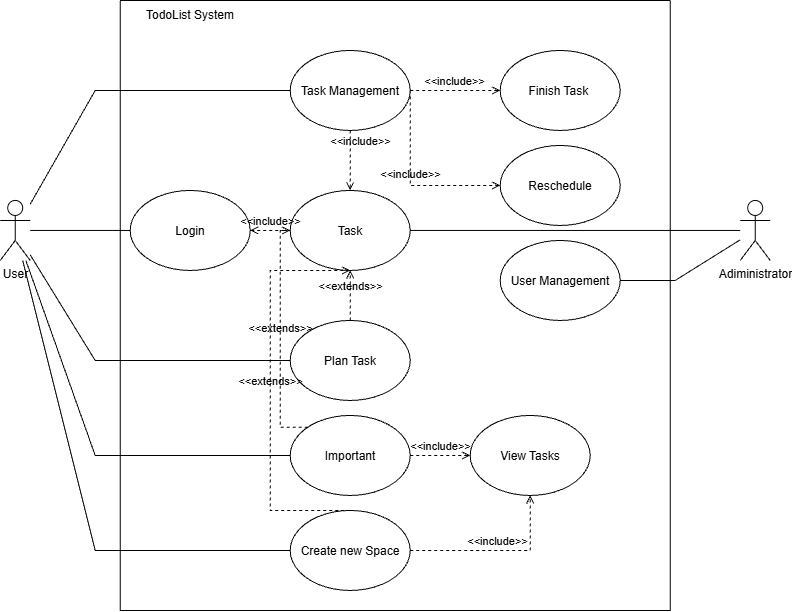

The diagram above was exported from draw.io. Its source (the exported page's mxGraphModel, read from the mxfile embedded in the PNG):
<mxGraphModel dx="1212" dy="620" grid="1" gridSize="10" guides="1" tooltips="1" connect="1" arrows="1" fold="1" page="1" pageScale="1" pageWidth="827" pageHeight="1169" math="0" shadow="0">
  <root>
    <mxCell id="0" />
    <mxCell id="1" parent="0" />
    <mxCell id="aLEH3FPeEFVXXg57uLcK-1" parent="1" style="shape=umlActor;verticalLabelPosition=bottom;verticalAlign=top;html=1;outlineConnect=0;" value="User&lt;div&gt;&lt;br&gt;&lt;/div&gt;" vertex="1">
      <mxGeometry height="60" width="30" x="10" y="220" as="geometry" />
    </mxCell>
    <mxCell id="KuzOpWtTG7Tiw7ACWvcQ-5" edge="1" parent="1" source="aLEH3FPeEFVXXg57uLcK-1" style="endArrow=none;html=1;rounded=0;entryX=0;entryY=0.5;entryDx=0;entryDy=0;" target="h6RAA5mC9GEMxczu8wEq-7" value="">
      <mxGeometry height="50" relative="1" width="50" as="geometry">
        <mxPoint x="390" y="300" as="sourcePoint" />
        <mxPoint x="440" y="250" as="targetPoint" />
      </mxGeometry>
    </mxCell>
    <mxCell id="KuzOpWtTG7Tiw7ACWvcQ-7" edge="1" parent="1" source="aLEH3FPeEFVXXg57uLcK-1" style="endArrow=none;html=1;rounded=0;entryX=0;entryY=0.5;entryDx=0;entryDy=0;" target="KuzOpWtTG7Tiw7ACWvcQ-6" value="">
      <mxGeometry height="50" relative="1" width="50" as="geometry">
        <Array as="points">
          <mxPoint x="105" y="110" />
        </Array>
        <mxPoint x="120" y="250" as="sourcePoint" />
        <mxPoint x="440" y="250" as="targetPoint" />
      </mxGeometry>
    </mxCell>
    <mxCell id="KuzOpWtTG7Tiw7ACWvcQ-8" edge="1" parent="1" source="aLEH3FPeEFVXXg57uLcK-1" style="endArrow=none;html=1;rounded=0;entryX=0;entryY=0.5;entryDx=0;entryDy=0;" target="KuzOpWtTG7Tiw7ACWvcQ-9" value="">
      <mxGeometry height="50" relative="1" width="50" as="geometry">
        <Array as="points">
          <mxPoint x="105" y="380" />
        </Array>
        <mxPoint x="390" y="300" as="sourcePoint" />
        <mxPoint x="200" y="360" as="targetPoint" />
      </mxGeometry>
    </mxCell>
    <mxCell id="KuzOpWtTG7Tiw7ACWvcQ-22" edge="1" parent="1" source="aLEH3FPeEFVXXg57uLcK-1" style="endArrow=none;html=1;rounded=0;entryX=0;entryY=0.5;entryDx=0;entryDy=0;" target="KuzOpWtTG7Tiw7ACWvcQ-12" value="">
      <mxGeometry height="50" relative="1" width="50" as="geometry">
        <Array as="points">
          <mxPoint x="105" y="570" />
        </Array>
        <mxPoint x="390" y="400" as="sourcePoint" />
        <mxPoint x="105" y="500" as="targetPoint" />
      </mxGeometry>
    </mxCell>
    <mxCell id="KuzOpWtTG7Tiw7ACWvcQ-23" parent="1" style="swimlane;startSize=0;" value="" vertex="1">
      <mxGeometry height="610" width="550" x="130" y="20" as="geometry">
        <mxRectangle height="40" width="50" x="170" y="20" as="alternateBounds" />
      </mxGeometry>
    </mxCell>
    <mxCell id="KuzOpWtTG7Tiw7ACWvcQ-24" parent="KuzOpWtTG7Tiw7ACWvcQ-23" style="text;html=1;whiteSpace=wrap;strokeColor=none;fillColor=none;align=center;verticalAlign=middle;rounded=0;" value="TodoList System" vertex="1">
      <mxGeometry height="30" width="120" x="10" as="geometry" />
    </mxCell>
    <mxCell id="KuzOpWtTG7Tiw7ACWvcQ-6" parent="KuzOpWtTG7Tiw7ACWvcQ-23" style="ellipse;whiteSpace=wrap;html=1;shapeInside=1;" value="Task Management" vertex="1">
      <mxGeometry height="80" width="120" x="170" y="50" as="geometry" />
    </mxCell>
    <mxCell id="KuzOpWtTG7Tiw7ACWvcQ-11" edge="1" parent="KuzOpWtTG7Tiw7ACWvcQ-23" source="KuzOpWtTG7Tiw7ACWvcQ-6" style="html=1;verticalAlign=bottom;labelBackgroundColor=none;endArrow=open;endFill=0;dashed=1;rounded=0;exitX=0.5;exitY=1;exitDx=0;exitDy=0;" target="KuzOpWtTG7Tiw7ACWvcQ-4" value="&amp;lt;&amp;lt;include&amp;gt;&amp;gt;">
      <mxGeometry relative="1" width="160" x="-0.3333" y="10" as="geometry">
        <mxPoint as="offset" />
        <mxPoint x="290" y="260" as="sourcePoint" />
        <mxPoint x="450" y="260" as="targetPoint" />
      </mxGeometry>
    </mxCell>
    <mxCell id="KuzOpWtTG7Tiw7ACWvcQ-18" parent="KuzOpWtTG7Tiw7ACWvcQ-23" style="ellipse;whiteSpace=wrap;html=1;shapeInside=1;" value="Finish Task&amp;nbsp;" vertex="1">
      <mxGeometry height="80" width="120" x="380" y="50" as="geometry" />
    </mxCell>
    <mxCell id="KuzOpWtTG7Tiw7ACWvcQ-19" edge="1" parent="KuzOpWtTG7Tiw7ACWvcQ-23" source="KuzOpWtTG7Tiw7ACWvcQ-6" style="html=1;verticalAlign=bottom;labelBackgroundColor=none;endArrow=open;endFill=0;dashed=1;rounded=0;exitX=1;exitY=0.5;exitDx=0;exitDy=0;entryX=0;entryY=0.5;entryDx=0;entryDy=0;" target="KuzOpWtTG7Tiw7ACWvcQ-18" value="&amp;lt;&amp;lt;include&amp;gt;&amp;gt;">
      <mxGeometry relative="1" width="160" as="geometry">
        <Array as="points" />
        <mxPoint x="470" y="100" as="sourcePoint" />
        <mxPoint x="630" y="100" as="targetPoint" />
      </mxGeometry>
    </mxCell>
    <mxCell id="KuzOpWtTG7Tiw7ACWvcQ-25" parent="KuzOpWtTG7Tiw7ACWvcQ-23" style="ellipse;whiteSpace=wrap;html=1;shapeInside=1;" value="View Tasks" vertex="1">
      <mxGeometry height="80" width="120" x="350" y="415" as="geometry" />
    </mxCell>
    <mxCell id="KuzOpWtTG7Tiw7ACWvcQ-9" parent="KuzOpWtTG7Tiw7ACWvcQ-23" style="ellipse;whiteSpace=wrap;html=1;shapeInside=1;" value="Plan Task" vertex="1">
      <mxGeometry height="80" width="120" x="170" y="320" as="geometry" />
    </mxCell>
    <mxCell id="KuzOpWtTG7Tiw7ACWvcQ-12" parent="KuzOpWtTG7Tiw7ACWvcQ-23" style="ellipse;whiteSpace=wrap;html=1;shapeInside=1;" value="Create new Space" vertex="1">
      <mxGeometry height="80" width="120" x="170" y="510" as="geometry" />
    </mxCell>
    <mxCell id="KuzOpWtTG7Tiw7ACWvcQ-21" edge="1" parent="KuzOpWtTG7Tiw7ACWvcQ-23" source="KuzOpWtTG7Tiw7ACWvcQ-12" style="html=1;verticalAlign=bottom;labelBackgroundColor=none;endArrow=open;endFill=0;dashed=1;rounded=0;exitX=1;exitY=0.5;exitDx=0;exitDy=0;" target="KuzOpWtTG7Tiw7ACWvcQ-25" value="&amp;lt;&amp;lt;include&amp;gt;&amp;gt;">
      <mxGeometry relative="1" width="160" as="geometry">
        <Array as="points">
          <mxPoint x="410" y="550" />
        </Array>
        <mxPoint x="290" y="360" as="sourcePoint" />
        <mxPoint x="370" y="470" as="targetPoint" />
      </mxGeometry>
    </mxCell>
    <mxCell id="KuzOpWtTG7Tiw7ACWvcQ-28" parent="KuzOpWtTG7Tiw7ACWvcQ-23" style="ellipse;whiteSpace=wrap;html=1;shapeInside=1;" value="Important" vertex="1">
      <mxGeometry height="80" width="120" x="170" y="415" as="geometry" />
    </mxCell>
    <mxCell id="KuzOpWtTG7Tiw7ACWvcQ-4" parent="KuzOpWtTG7Tiw7ACWvcQ-23" style="ellipse;whiteSpace=wrap;html=1;shapeInside=1;" value="Task" vertex="1">
      <mxGeometry height="80" width="120" x="170" y="190" as="geometry" />
    </mxCell>
    <mxCell id="KuzOpWtTG7Tiw7ACWvcQ-10" edge="1" parent="KuzOpWtTG7Tiw7ACWvcQ-23" source="KuzOpWtTG7Tiw7ACWvcQ-9" style="html=1;verticalAlign=bottom;labelBackgroundColor=none;endArrow=open;endFill=0;dashed=1;rounded=0;exitX=0.5;exitY=0;exitDx=0;exitDy=0;entryX=0.5;entryY=1;entryDx=0;entryDy=0;" target="KuzOpWtTG7Tiw7ACWvcQ-4" value="&amp;lt;&amp;lt;extends&amp;gt;&amp;gt;">
      <mxGeometry relative="1" width="160" as="geometry">
        <mxPoint x="280" y="260" as="sourcePoint" />
        <mxPoint x="230" y="320" as="targetPoint" />
      </mxGeometry>
    </mxCell>
    <mxCell id="KuzOpWtTG7Tiw7ACWvcQ-32" edge="1" parent="KuzOpWtTG7Tiw7ACWvcQ-23" source="KuzOpWtTG7Tiw7ACWvcQ-28" style="html=1;verticalAlign=bottom;labelBackgroundColor=none;endArrow=open;endFill=0;dashed=1;rounded=0;exitX=1;exitY=0.5;exitDx=0;exitDy=0;entryX=0;entryY=0.5;entryDx=0;entryDy=0;" target="KuzOpWtTG7Tiw7ACWvcQ-25" value="&amp;lt;&amp;lt;include&amp;gt;&amp;gt;">
      <mxGeometry relative="1" width="160" as="geometry">
        <mxPoint x="360" y="370" as="sourcePoint" />
        <mxPoint x="520" y="370" as="targetPoint" />
      </mxGeometry>
    </mxCell>
    <mxCell id="KuzOpWtTG7Tiw7ACWvcQ-36" parent="KuzOpWtTG7Tiw7ACWvcQ-23" style="ellipse;whiteSpace=wrap;html=1;shapeInside=1;" value="User Management" vertex="1">
      <mxGeometry height="80" width="120" x="380" y="240" as="geometry" />
    </mxCell>
    <mxCell id="h6RAA5mC9GEMxczu8wEq-1" edge="1" parent="KuzOpWtTG7Tiw7ACWvcQ-23" source="KuzOpWtTG7Tiw7ACWvcQ-12" style="html=1;verticalAlign=bottom;labelBackgroundColor=none;endArrow=open;endFill=0;dashed=1;rounded=0;exitX=0.5;exitY=0;exitDx=0;exitDy=0;entryX=0.5;entryY=1;entryDx=0;entryDy=0;" target="KuzOpWtTG7Tiw7ACWvcQ-4" value="&amp;lt;&amp;lt;extends&amp;gt;&amp;gt;">
      <mxGeometry relative="1" width="160" as="geometry">
        <mxPoint as="offset" />
        <Array as="points">
          <mxPoint x="150" y="510" />
          <mxPoint x="150" y="270" />
        </Array>
        <mxPoint x="170" y="510" as="sourcePoint" />
        <mxPoint x="330" y="510" as="targetPoint" />
      </mxGeometry>
    </mxCell>
    <mxCell id="h6RAA5mC9GEMxczu8wEq-3" edge="1" parent="KuzOpWtTG7Tiw7ACWvcQ-23" source="KuzOpWtTG7Tiw7ACWvcQ-28" style="html=1;verticalAlign=bottom;labelBackgroundColor=none;endArrow=open;endFill=0;dashed=1;rounded=0;exitX=0;exitY=0;exitDx=0;exitDy=0;" target="KuzOpWtTG7Tiw7ACWvcQ-4" value="&amp;lt;&amp;lt;extends&amp;gt;&amp;gt;">
      <mxGeometry relative="1" width="160" as="geometry">
        <Array as="points">
          <mxPoint x="160" y="426.72" />
          <mxPoint x="160" y="230" />
        </Array>
        <mxPoint x="230" y="340" as="sourcePoint" />
        <mxPoint x="390" y="340" as="targetPoint" />
      </mxGeometry>
    </mxCell>
    <mxCell id="h6RAA5mC9GEMxczu8wEq-4" parent="KuzOpWtTG7Tiw7ACWvcQ-23" style="ellipse;whiteSpace=wrap;html=1;shapeInside=1;" value="Reschedule" vertex="1">
      <mxGeometry height="80" width="120" x="380" y="145" as="geometry" />
    </mxCell>
    <mxCell id="h6RAA5mC9GEMxczu8wEq-5" edge="1" parent="KuzOpWtTG7Tiw7ACWvcQ-23" source="KuzOpWtTG7Tiw7ACWvcQ-6" style="html=1;verticalAlign=bottom;labelBackgroundColor=none;endArrow=open;endFill=0;dashed=1;rounded=0;exitX=1;exitY=0.5;exitDx=0;exitDy=0;entryX=0;entryY=0.5;entryDx=0;entryDy=0;" target="h6RAA5mC9GEMxczu8wEq-4" value="&amp;lt;&amp;lt;include&amp;gt;&amp;gt;">
      <mxGeometry relative="1" width="160" as="geometry">
        <Array as="points">
          <mxPoint x="290" y="185" />
        </Array>
        <mxPoint x="350" y="160" as="sourcePoint" />
        <mxPoint x="510" y="160" as="targetPoint" />
      </mxGeometry>
    </mxCell>
    <mxCell id="h6RAA5mC9GEMxczu8wEq-7" parent="KuzOpWtTG7Tiw7ACWvcQ-23" style="ellipse;whiteSpace=wrap;html=1;shapeInside=1;" value="Login" vertex="1">
      <mxGeometry height="80" width="120" x="10" y="190" as="geometry" />
    </mxCell>
    <mxCell id="h6RAA5mC9GEMxczu8wEq-8" edge="1" parent="KuzOpWtTG7Tiw7ACWvcQ-23" source="KuzOpWtTG7Tiw7ACWvcQ-4" style="html=1;verticalAlign=bottom;labelBackgroundColor=none;endArrow=open;endFill=0;dashed=1;rounded=0;exitX=0;exitY=0.5;exitDx=0;exitDy=0;" target="h6RAA5mC9GEMxczu8wEq-7" value="&amp;lt;&amp;lt;include&amp;gt;&amp;gt;">
      <mxGeometry relative="1" width="160" as="geometry">
        <mxPoint x="130" y="300" as="sourcePoint" />
        <mxPoint x="290" y="300" as="targetPoint" />
      </mxGeometry>
    </mxCell>
    <mxCell id="KuzOpWtTG7Tiw7ACWvcQ-27" parent="1" style="shape=umlActor;verticalLabelPosition=bottom;verticalAlign=top;html=1;outlineConnect=0;" value="Adiministrator&lt;div&gt;&lt;br&gt;&lt;/div&gt;" vertex="1">
      <mxGeometry height="60" width="30" x="750" y="220" as="geometry" />
    </mxCell>
    <mxCell id="KuzOpWtTG7Tiw7ACWvcQ-30" edge="1" parent="1" source="aLEH3FPeEFVXXg57uLcK-1" style="endArrow=none;html=1;rounded=0;entryX=0;entryY=0.5;entryDx=0;entryDy=0;" target="KuzOpWtTG7Tiw7ACWvcQ-28" value="">
      <mxGeometry height="50" relative="1" width="50" as="geometry">
        <Array as="points">
          <mxPoint x="105" y="475" />
        </Array>
        <mxPoint x="390" y="380" as="sourcePoint" />
        <mxPoint x="105" y="460" as="targetPoint" />
      </mxGeometry>
    </mxCell>
    <mxCell id="KuzOpWtTG7Tiw7ACWvcQ-34" edge="1" parent="1" source="KuzOpWtTG7Tiw7ACWvcQ-4" style="endArrow=none;html=1;rounded=0;exitX=1;exitY=0.5;exitDx=0;exitDy=0;" target="KuzOpWtTG7Tiw7ACWvcQ-27" value="">
      <mxGeometry height="50" relative="1" width="50" as="geometry">
        <mxPoint x="430" y="340" as="sourcePoint" />
        <mxPoint x="480" y="290" as="targetPoint" />
      </mxGeometry>
    </mxCell>
    <mxCell id="KuzOpWtTG7Tiw7ACWvcQ-37" edge="1" parent="1" source="KuzOpWtTG7Tiw7ACWvcQ-36" style="endArrow=none;html=1;rounded=0;exitX=1;exitY=0.5;exitDx=0;exitDy=0;" target="KuzOpWtTG7Tiw7ACWvcQ-27" value="">
      <mxGeometry height="50" relative="1" width="50" as="geometry">
        <Array as="points">
          <mxPoint x="685" y="300" />
        </Array>
        <mxPoint x="430" y="340" as="sourcePoint" />
        <mxPoint x="480" y="290" as="targetPoint" />
      </mxGeometry>
    </mxCell>
  </root>
</mxGraphModel>